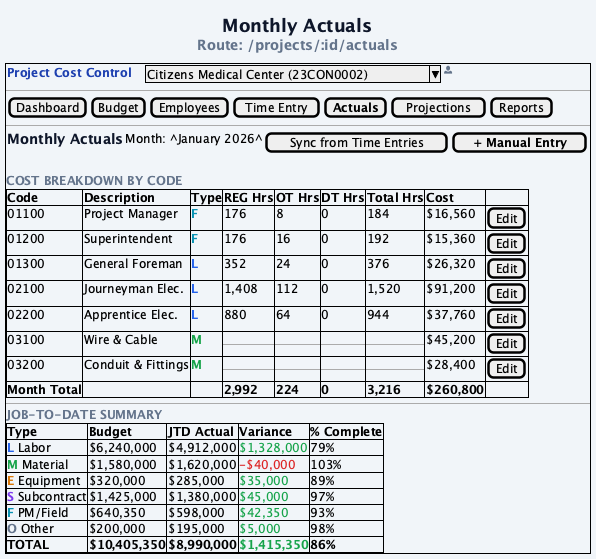

The diagram above was rendered by PlantUML. Its source (embedded in the PNG):
@startuml 07-monthly-actuals
skinparam backgroundColor #F1F5F9
skinparam defaultFontName "Segoe UI"
skinparam defaultFontSize 12

title <font size=18 color=#0F172A><b>Monthly Actuals</b></font>\n<font color=#64748B>Route: /projects/:id/actuals</font>

salt
{+
  {
    <font color=#1E40AF><b>Project Cost Control</b></font> | . | . | ^Citizens Medical Center (23CON0002)^ | <font color=#64748B><&person></font>
  }
  ---
  {
    [Dashboard] | [Budget] | [Employees] | [Time Entry] | [<b>Actuals</b>] | [Projections] | [Reports]
  }
  ---
  {
    <font size=14 color=#0F172A><b>Monthly Actuals</b></font> | Month: ^January 2026^ | [Sync from Time Entries] | [<b> + Manual Entry </b>]
  }
  .
  <font color=#64748B><b>COST BREAKDOWN BY CODE</b></font>
  {#
    <b>Code</b> | <b>Description</b> | <b>Type</b> | <b>REG Hrs</b> | <b>OT Hrs</b> | <b>DT Hrs</b> | <b>Total Hrs</b> | <b>Cost</b> | <b> </b>
    01100 | Project Manager | <font color=#0891B2><b>F</b></font> | 176 | 8 | 0 | 184 | $16,560 | [Edit]
    01200 | Superintendent | <font color=#0891B2><b>F</b></font> | 176 | 16 | 0 | 192 | $15,360 | [Edit]
    01300 | General Foreman | <font color=#2563EB><b>L</b></font> | 352 | 24 | 0 | 376 | $26,320 | [Edit]
    02100 | Journeyman Elec. | <font color=#2563EB><b>L</b></font> | 1,408 | 112 | 0 | 1,520 | $91,200 | [Edit]
    02200 | Apprentice Elec. | <font color=#2563EB><b>L</b></font> | 880 | 64 | 0 | 944 | $37,760 | [Edit]
    03100 | Wire & Cable | <font color=#16A34A><b>M</b></font> | -- | -- | -- | -- | $45,200 | [Edit]
    03200 | Conduit & Fittings | <font color=#16A34A><b>M</b></font> | -- | -- | -- | -- | $28,400 | [Edit]
    <b>Month Total</b> | . | . | <b>2,992</b> | <b>224</b> | <b>0</b> | <b>3,216</b> | <b>$260,800</b> | .
  }
  ---
  <font color=#64748B><b>JOB-TO-DATE SUMMARY</b></font>
  {#
    <b>Type</b> | <b>Budget</b> | <b>JTD Actual</b> | <b>Variance</b> | <b>% Complete</b>
    <font color=#2563EB><b>L</b></font> Labor | $6,240,000 | $4,912,000 | <font color=#16A34A>$1,328,000</font> | 79%
    <font color=#16A34A><b>M</b></font> Material | $1,580,000 | $1,620,000 | <font color=#DC2626>-$40,000</font> | 103%
    <font color=#D97706><b>E</b></font> Equipment | $320,000 | $285,000 | <font color=#16A34A>$35,000</font> | 89%
    <font color=#7C3AED><b>S</b></font> Subcontract | $1,425,000 | $1,380,000 | <font color=#16A34A>$45,000</font> | 97%
    <font color=#0891B2><b>F</b></font> PM/Field | $640,350 | $598,000 | <font color=#16A34A>$42,350</font> | 93%
    <font color=#64748B><b>O</b></font> Other | $200,000 | $195,000 | <font color=#16A34A>$5,000</font> | 98%
    <b>TOTAL</b> | <b>$10,405,350</b> | <b>$8,990,000</b> | <font color=#16A34A><b>$1,415,350</b></font> | <b>86%</b>
  }
}

note right
  <b>Features</b>
  ----
  Month selector with navigation
  Sync labor from time entries
  Manual entry for non-labor
  Hours columns for Labor only
  JTD summary always visible
  Variance = Budget - Actual
  ----
  <font color=#16A34A>Green = under budget</font>
  <font color=#DC2626>Red = over budget</font>
  ----
  Admin/PM: edit, sync, add
  Viewer: read-only
end note

@enduml